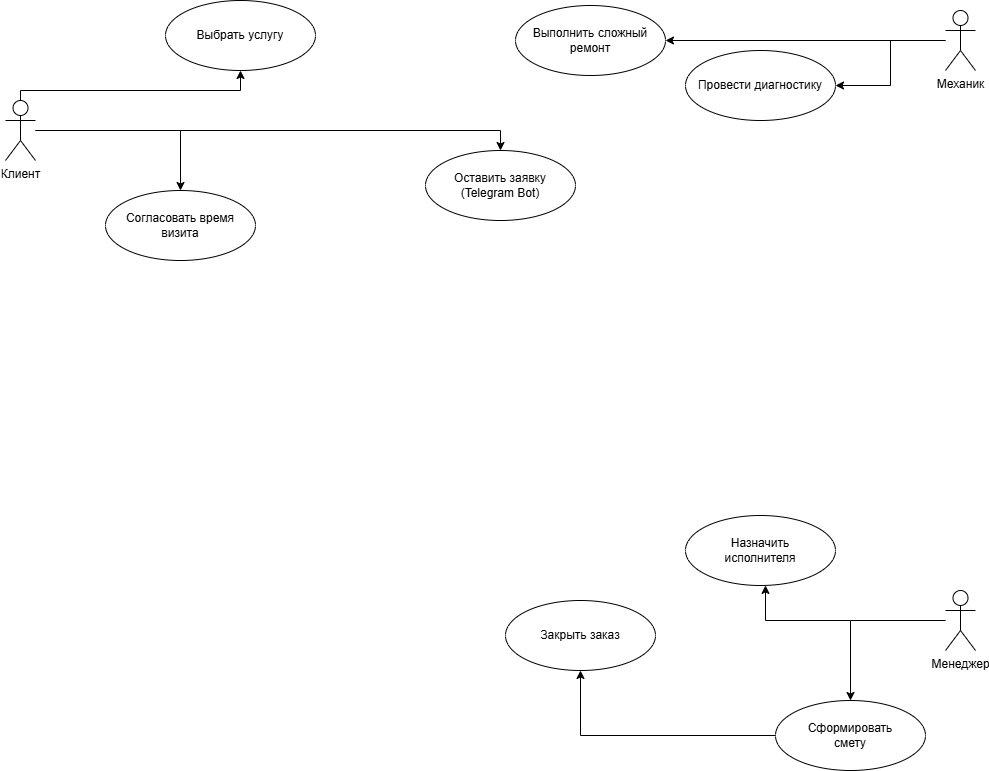

The diagram above was exported from draw.io. Its source (the exported page's mxGraphModel, read from the mxfile embedded in the PNG):
<mxGraphModel dx="1426" dy="849" grid="1" gridSize="10" guides="1" tooltips="1" connect="1" arrows="1" fold="1" page="1" pageScale="1" pageWidth="1100" pageHeight="850" math="0" shadow="0">
  <root>
    <mxCell id="0" />
    <mxCell id="1" parent="0" />
    <mxCell id="xE9JqD9f4p_ScLK6vEcM-25" edge="1" parent="1" source="3" style="edgeStyle=orthogonalEdgeStyle;rounded=0;orthogonalLoop=1;jettySize=auto;html=1;" target="xE9JqD9f4p_ScLK6vEcM-23">
      <mxGeometry relative="1" as="geometry">
        <Array as="points">
          <mxPoint x="35" y="140" />
          <mxPoint x="255" y="140" />
        </Array>
      </mxGeometry>
    </mxCell>
    <mxCell id="3" parent="1" style="shape=umlActor;verticalLabelPosition=bottom;labelBackgroundColor=#ffffff;verticalAlign=top;html=1;outlineConnect=0;fontColor=#000000;" value="Клиент" vertex="1">
      <mxGeometry height="60" width="30" x="20" y="150" as="geometry" />
    </mxCell>
    <mxCell id="4" parent="1" style="shape=umlActor;verticalLabelPosition=bottom;labelBackgroundColor=#ffffff;verticalAlign=top;html=1;outlineConnect=0;fontColor=#000000;" value="Менеджер" vertex="1">
      <mxGeometry height="60" width="30" x="960" y="640" as="geometry" />
    </mxCell>
    <mxCell id="5" parent="1" style="shape=umlActor;verticalLabelPosition=bottom;labelBackgroundColor=#ffffff;verticalAlign=top;html=1;outlineConnect=0;fontColor=#000000;" value="Механик" vertex="1">
      <mxGeometry height="60" width="30" x="960" y="60" as="geometry" />
    </mxCell>
    <mxCell id="8" parent="1" style="ellipse;whiteSpace=wrap;html=1;fillColor=#ffffff;strokeColor=#000000;labelBackgroundColor=none;fontColor=#000000;" value="Оставить заявку&#10;(Telegram Bot)" vertex="1">
      <mxGeometry height="70" width="150" x="440" y="200" as="geometry" />
    </mxCell>
    <mxCell id="9" parent="1" style="ellipse;whiteSpace=wrap;html=1;fillColor=#ffffff;strokeColor=#000000;labelBackgroundColor=none;fontColor=#000000;" value="Согласовать время&#10;визита" vertex="1">
      <mxGeometry height="70" width="150" x="120" y="240" as="geometry" />
    </mxCell>
    <mxCell id="10" parent="1" style="ellipse;whiteSpace=wrap;html=1;fillColor=#ffffff;strokeColor=#000000;labelBackgroundColor=none;fontColor=#000000;" value="Назначить&#10;исполнителя" vertex="1">
      <mxGeometry height="70" width="150" x="700" y="565" as="geometry" />
    </mxCell>
    <mxCell id="12" parent="1" style="ellipse;whiteSpace=wrap;html=1;fillColor=#ffffff;strokeColor=#000000;labelBackgroundColor=none;fontColor=#000000;" value="Закрыть заказ" vertex="1">
      <mxGeometry height="70" width="150" x="520" y="650" as="geometry" />
    </mxCell>
    <mxCell id="13" parent="1" style="ellipse;whiteSpace=wrap;html=1;labelBackgroundColor=none;" value="Провести диагностику" vertex="1">
      <mxGeometry height="70" width="150" x="700" y="100" as="geometry" />
    </mxCell>
    <mxCell id="14" parent="1" style="ellipse;whiteSpace=wrap;html=1;fillColor=#ffffff;strokeColor=#000000;labelBackgroundColor=none;fontColor=#000000;" value="Выполнить сложный&#10;ремонт" vertex="1">
      <mxGeometry height="70" width="150" x="530" y="55" as="geometry" />
    </mxCell>
    <mxCell id="17" edge="1" parent="1" source="3" style="edgeStyle=orthogonalEdgeStyle;rounded=0;html=1;jettySize=auto;orthogonalLoop=1;strokeColor=#000000;labelBackgroundColor=none;" target="8" value="">
      <mxGeometry relative="1" as="geometry">
        <Array as="points">
          <mxPoint x="515" y="180" />
        </Array>
      </mxGeometry>
    </mxCell>
    <mxCell id="18" edge="1" parent="1" source="3" style="edgeStyle=orthogonalEdgeStyle;rounded=0;html=1;jettySize=auto;orthogonalLoop=1;strokeColor=#000000;labelBackgroundColor=none;" target="9" value="">
      <mxGeometry relative="1" as="geometry" />
    </mxCell>
    <mxCell id="19" edge="1" parent="1" source="4" style="edgeStyle=orthogonalEdgeStyle;rounded=0;html=1;jettySize=auto;orthogonalLoop=1;strokeColor=#000000;labelBackgroundColor=none;" target="10" value="">
      <mxGeometry relative="1" as="geometry">
        <Array as="points">
          <mxPoint x="780" y="670" />
        </Array>
      </mxGeometry>
    </mxCell>
    <mxCell id="20" edge="1" parent="1" source="4" style="edgeStyle=orthogonalEdgeStyle;rounded=0;html=1;jettySize=auto;orthogonalLoop=1;strokeColor=#FFFFFF;" target="11" value="">
      <mxGeometry relative="1" as="geometry" />
    </mxCell>
    <mxCell id="21" edge="1" parent="1" source="11" style="edgeStyle=orthogonalEdgeStyle;rounded=0;html=1;jettySize=auto;orthogonalLoop=1;strokeColor=#000000;labelBackgroundColor=none;" target="12" value="">
      <mxGeometry relative="1" as="geometry" />
    </mxCell>
    <mxCell id="22" edge="1" parent="1" source="5" style="edgeStyle=orthogonalEdgeStyle;rounded=0;html=1;jettySize=auto;orthogonalLoop=1;strokeColor=#000000;" target="13" value="">
      <mxGeometry relative="1" as="geometry" />
    </mxCell>
    <mxCell id="23" edge="1" parent="1" source="5" style="edgeStyle=orthogonalEdgeStyle;rounded=0;html=1;jettySize=auto;orthogonalLoop=1;strokeColor=#000000;labelBackgroundColor=none;" target="14" value="">
      <mxGeometry relative="1" as="geometry" />
    </mxCell>
    <mxCell id="oOluzWMMsns-cKUhZa9x-28" edge="1" parent="1" source="4" style="edgeStyle=orthogonalEdgeStyle;rounded=0;html=1;jettySize=auto;orthogonalLoop=1;strokeColor=#000000;labelBackgroundColor=none;" target="11" value="">
      <mxGeometry relative="1" as="geometry">
        <mxPoint x="960" y="670" as="sourcePoint" />
        <mxPoint x="285" y="590" as="targetPoint" />
      </mxGeometry>
    </mxCell>
    <mxCell id="11" parent="1" style="ellipse;whiteSpace=wrap;html=1;labelBackgroundColor=none;shadow=0;" value="Сформировать&#10;смету" vertex="1">
      <mxGeometry height="70" width="150" x="790" y="750" as="geometry" />
    </mxCell>
    <mxCell id="xE9JqD9f4p_ScLK6vEcM-23" parent="1" style="ellipse;whiteSpace=wrap;html=1;fillColor=#ffffff;strokeColor=#000000;labelBackgroundColor=none;fontColor=#000000;" value="Выбрать услугу" vertex="1">
      <mxGeometry height="70" width="150" x="180" y="50" as="geometry" />
    </mxCell>
  </root>
</mxGraphModel>